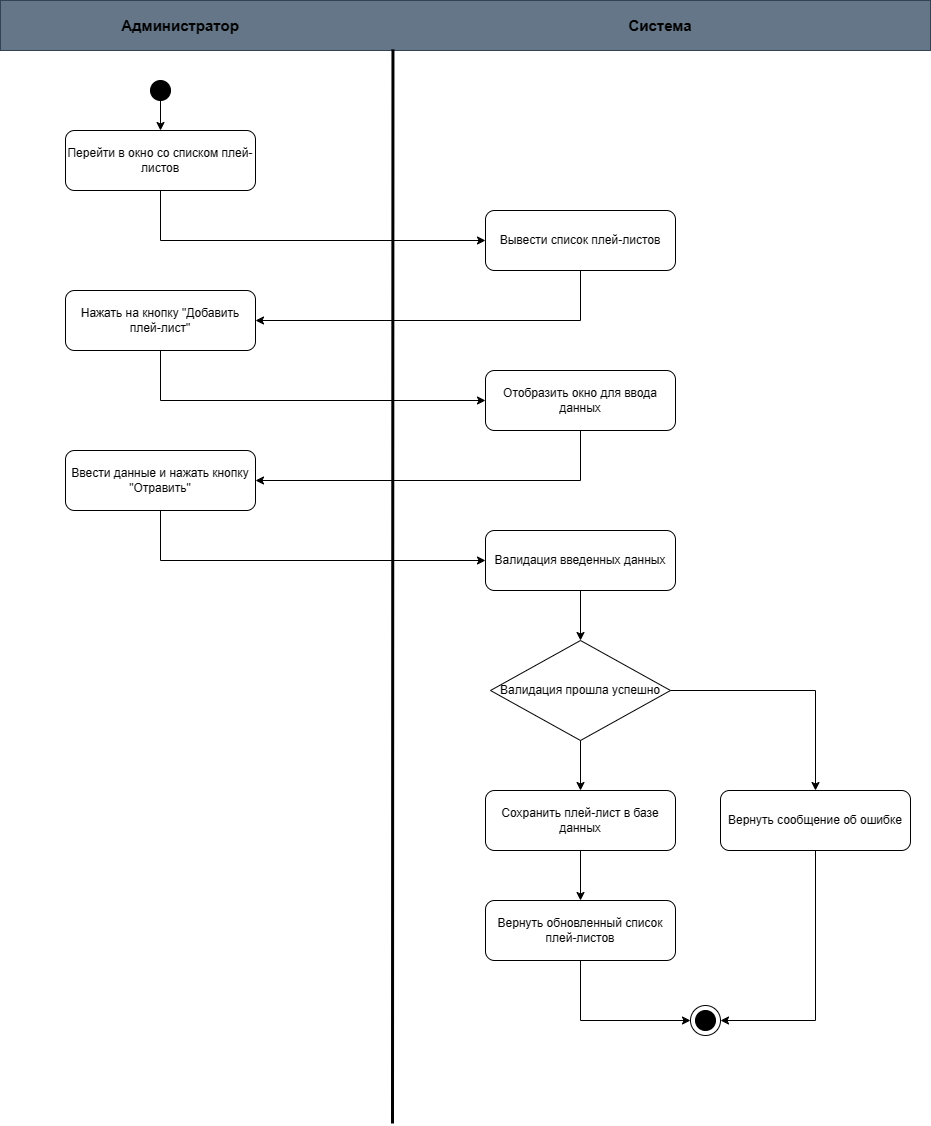

The diagram above was exported from draw.io. Its source (the exported page's mxGraphModel, read from the mxfile embedded in the PNG):
<mxGraphModel dx="867" dy="509" grid="1" gridSize="10" guides="1" tooltips="1" connect="1" arrows="1" fold="1" page="1" pageScale="1" pageWidth="1169" pageHeight="1654" math="0" shadow="0">
  <root>
    <mxCell id="0" />
    <mxCell id="1" parent="0" />
    <mxCell id="DrI5rFFMD1L6QZoHjHf9-17" value="" style="ellipse;whiteSpace=wrap;html=1;aspect=fixed;" parent="1" vertex="1">
      <mxGeometry x="870" y="1065" width="30" height="30" as="geometry" />
    </mxCell>
    <mxCell id="DrI5rFFMD1L6QZoHjHf9-1" value="" style="rounded=0;whiteSpace=wrap;html=1;fillColor=#647687;strokeColor=#314354;fontColor=#ffffff;" parent="1" vertex="1">
      <mxGeometry x="180" y="60" width="930" height="50" as="geometry" />
    </mxCell>
    <mxCell id="DrI5rFFMD1L6QZoHjHf9-2" value="&lt;b&gt;&lt;font style=&quot;font-size: 15px;&quot;&gt;Администратор&lt;/font&gt;&lt;/b&gt;" style="text;html=1;strokeColor=none;fillColor=none;align=center;verticalAlign=middle;whiteSpace=wrap;rounded=0;" parent="1" vertex="1">
      <mxGeometry x="300" y="70" width="120" height="30" as="geometry" />
    </mxCell>
    <mxCell id="DrI5rFFMD1L6QZoHjHf9-3" value="&lt;b&gt;&lt;font style=&quot;font-size: 15px;&quot;&gt;Система&lt;/font&gt;&lt;/b&gt;" style="text;html=1;strokeColor=none;fillColor=none;align=center;verticalAlign=middle;whiteSpace=wrap;rounded=0;" parent="1" vertex="1">
      <mxGeometry x="780" y="70" width="120" height="30" as="geometry" />
    </mxCell>
    <mxCell id="DrI5rFFMD1L6QZoHjHf9-4" value="" style="endArrow=none;html=1;rounded=0;entryX=0.422;entryY=0.977;entryDx=0;entryDy=0;strokeWidth=3;entryPerimeter=0;" parent="1" target="DrI5rFFMD1L6QZoHjHf9-1" edge="1">
      <mxGeometry width="50" height="50" relative="1" as="geometry">
        <mxPoint x="572" y="1183" as="sourcePoint" />
        <mxPoint x="565" y="440" as="targetPoint" />
      </mxGeometry>
    </mxCell>
    <mxCell id="DrI5rFFMD1L6QZoHjHf9-5" value="" style="ellipse;whiteSpace=wrap;html=1;aspect=fixed;fillColor=#000000;" parent="1" vertex="1">
      <mxGeometry x="330" y="140" width="20" height="20" as="geometry" />
    </mxCell>
    <mxCell id="DrI5rFFMD1L6QZoHjHf9-6" value="Перейти в окно со списком плей-листов" style="rounded=1;whiteSpace=wrap;html=1;" parent="1" vertex="1">
      <mxGeometry x="245" y="190" width="190" height="60" as="geometry" />
    </mxCell>
    <mxCell id="DrI5rFFMD1L6QZoHjHf9-7" value="Вывести список плей-листов" style="rounded=1;whiteSpace=wrap;html=1;" parent="1" vertex="1">
      <mxGeometry x="665" y="270" width="190" height="60" as="geometry" />
    </mxCell>
    <mxCell id="DrI5rFFMD1L6QZoHjHf9-8" value="Нажать на кнопку &quot;Добавить плей-лист&quot;" style="rounded=1;whiteSpace=wrap;html=1;" parent="1" vertex="1">
      <mxGeometry x="245" y="350" width="190" height="60" as="geometry" />
    </mxCell>
    <mxCell id="DrI5rFFMD1L6QZoHjHf9-9" value="Отобразить окно для ввода данных" style="rounded=1;whiteSpace=wrap;html=1;" parent="1" vertex="1">
      <mxGeometry x="665" y="430" width="190" height="60" as="geometry" />
    </mxCell>
    <mxCell id="DrI5rFFMD1L6QZoHjHf9-10" value="Ввести данные и нажать кнопку &quot;Отравить&quot;" style="rounded=1;whiteSpace=wrap;html=1;" parent="1" vertex="1">
      <mxGeometry x="245" y="510" width="190" height="60" as="geometry" />
    </mxCell>
    <mxCell id="DrI5rFFMD1L6QZoHjHf9-11" value="Валидация введенных данных" style="rounded=1;whiteSpace=wrap;html=1;" parent="1" vertex="1">
      <mxGeometry x="665" y="590" width="190" height="60" as="geometry" />
    </mxCell>
    <mxCell id="DrI5rFFMD1L6QZoHjHf9-12" value="Валидация прошла успешно" style="rhombus;whiteSpace=wrap;html=1;" parent="1" vertex="1">
      <mxGeometry x="670" y="700" width="180" height="100" as="geometry" />
    </mxCell>
    <mxCell id="DrI5rFFMD1L6QZoHjHf9-13" value="Сохранить плей-лист в базе данных" style="rounded=1;whiteSpace=wrap;html=1;" parent="1" vertex="1">
      <mxGeometry x="665" y="850" width="190" height="60" as="geometry" />
    </mxCell>
    <mxCell id="DrI5rFFMD1L6QZoHjHf9-14" value="Вернуть сообщение об ошибке" style="rounded=1;whiteSpace=wrap;html=1;" parent="1" vertex="1">
      <mxGeometry x="900" y="850" width="190" height="60" as="geometry" />
    </mxCell>
    <mxCell id="DrI5rFFMD1L6QZoHjHf9-15" value="Вернуть обновленный список плей-листов" style="rounded=1;whiteSpace=wrap;html=1;" parent="1" vertex="1">
      <mxGeometry x="665" y="960" width="190" height="60" as="geometry" />
    </mxCell>
    <mxCell id="DrI5rFFMD1L6QZoHjHf9-16" value="" style="ellipse;whiteSpace=wrap;html=1;aspect=fixed;fillColor=#000000;" parent="1" vertex="1">
      <mxGeometry x="875" y="1070" width="20" height="20" as="geometry" />
    </mxCell>
    <mxCell id="DrI5rFFMD1L6QZoHjHf9-18" value="" style="endArrow=classic;html=1;rounded=0;exitX=0.5;exitY=1;exitDx=0;exitDy=0;entryX=0.5;entryY=0;entryDx=0;entryDy=0;" parent="1" source="DrI5rFFMD1L6QZoHjHf9-5" target="DrI5rFFMD1L6QZoHjHf9-6" edge="1">
      <mxGeometry width="50" height="50" relative="1" as="geometry">
        <mxPoint x="480" y="320" as="sourcePoint" />
        <mxPoint x="530" y="270" as="targetPoint" />
      </mxGeometry>
    </mxCell>
    <mxCell id="DrI5rFFMD1L6QZoHjHf9-19" value="" style="endArrow=classic;html=1;rounded=0;exitX=0.5;exitY=1;exitDx=0;exitDy=0;entryX=0;entryY=0.5;entryDx=0;entryDy=0;" parent="1" source="DrI5rFFMD1L6QZoHjHf9-6" target="DrI5rFFMD1L6QZoHjHf9-7" edge="1">
      <mxGeometry width="50" height="50" relative="1" as="geometry">
        <mxPoint x="600" y="390" as="sourcePoint" />
        <mxPoint x="650" y="340" as="targetPoint" />
        <Array as="points">
          <mxPoint x="340" y="300" />
        </Array>
      </mxGeometry>
    </mxCell>
    <mxCell id="DrI5rFFMD1L6QZoHjHf9-20" value="" style="endArrow=classic;html=1;rounded=0;exitX=0.5;exitY=1;exitDx=0;exitDy=0;entryX=1;entryY=0.5;entryDx=0;entryDy=0;" parent="1" source="DrI5rFFMD1L6QZoHjHf9-7" target="DrI5rFFMD1L6QZoHjHf9-8" edge="1">
      <mxGeometry width="50" height="50" relative="1" as="geometry">
        <mxPoint x="600" y="460" as="sourcePoint" />
        <mxPoint x="650" y="410" as="targetPoint" />
        <Array as="points">
          <mxPoint x="760" y="380" />
        </Array>
      </mxGeometry>
    </mxCell>
    <mxCell id="DrI5rFFMD1L6QZoHjHf9-21" value="" style="endArrow=classic;html=1;rounded=0;exitX=0.5;exitY=1;exitDx=0;exitDy=0;entryX=0;entryY=0.5;entryDx=0;entryDy=0;" parent="1" source="DrI5rFFMD1L6QZoHjHf9-8" target="DrI5rFFMD1L6QZoHjHf9-9" edge="1">
      <mxGeometry width="50" height="50" relative="1" as="geometry">
        <mxPoint x="530" y="590" as="sourcePoint" />
        <mxPoint x="580" y="540" as="targetPoint" />
        <Array as="points">
          <mxPoint x="340" y="460" />
        </Array>
      </mxGeometry>
    </mxCell>
    <mxCell id="DrI5rFFMD1L6QZoHjHf9-22" value="" style="endArrow=classic;html=1;rounded=0;exitX=0.5;exitY=1;exitDx=0;exitDy=0;entryX=1;entryY=0.5;entryDx=0;entryDy=0;" parent="1" source="DrI5rFFMD1L6QZoHjHf9-9" target="DrI5rFFMD1L6QZoHjHf9-10" edge="1">
      <mxGeometry width="50" height="50" relative="1" as="geometry">
        <mxPoint x="530" y="600" as="sourcePoint" />
        <mxPoint x="580" y="550" as="targetPoint" />
        <Array as="points">
          <mxPoint x="760" y="540" />
        </Array>
      </mxGeometry>
    </mxCell>
    <mxCell id="DrI5rFFMD1L6QZoHjHf9-23" value="" style="endArrow=classic;html=1;rounded=0;exitX=0.5;exitY=1;exitDx=0;exitDy=0;entryX=0;entryY=0.5;entryDx=0;entryDy=0;" parent="1" source="DrI5rFFMD1L6QZoHjHf9-10" target="DrI5rFFMD1L6QZoHjHf9-11" edge="1">
      <mxGeometry width="50" height="50" relative="1" as="geometry">
        <mxPoint x="640" y="590" as="sourcePoint" />
        <mxPoint x="690" y="540" as="targetPoint" />
        <Array as="points">
          <mxPoint x="340" y="620" />
        </Array>
      </mxGeometry>
    </mxCell>
    <mxCell id="DrI5rFFMD1L6QZoHjHf9-24" value="" style="endArrow=classic;html=1;rounded=0;exitX=0.5;exitY=1;exitDx=0;exitDy=0;entryX=0.5;entryY=0;entryDx=0;entryDy=0;" parent="1" source="DrI5rFFMD1L6QZoHjHf9-11" target="DrI5rFFMD1L6QZoHjHf9-12" edge="1">
      <mxGeometry width="50" height="50" relative="1" as="geometry">
        <mxPoint x="640" y="590" as="sourcePoint" />
        <mxPoint x="690" y="540" as="targetPoint" />
      </mxGeometry>
    </mxCell>
    <mxCell id="DrI5rFFMD1L6QZoHjHf9-25" value="" style="endArrow=classic;html=1;rounded=0;exitX=0.5;exitY=1;exitDx=0;exitDy=0;entryX=0.5;entryY=0;entryDx=0;entryDy=0;" parent="1" source="DrI5rFFMD1L6QZoHjHf9-12" target="DrI5rFFMD1L6QZoHjHf9-13" edge="1">
      <mxGeometry width="50" height="50" relative="1" as="geometry">
        <mxPoint x="640" y="790" as="sourcePoint" />
        <mxPoint x="690" y="740" as="targetPoint" />
      </mxGeometry>
    </mxCell>
    <mxCell id="DrI5rFFMD1L6QZoHjHf9-26" value="" style="endArrow=classic;html=1;rounded=0;exitX=0.5;exitY=1;exitDx=0;exitDy=0;entryX=0.5;entryY=0;entryDx=0;entryDy=0;" parent="1" source="DrI5rFFMD1L6QZoHjHf9-13" target="DrI5rFFMD1L6QZoHjHf9-15" edge="1">
      <mxGeometry width="50" height="50" relative="1" as="geometry">
        <mxPoint x="640" y="990" as="sourcePoint" />
        <mxPoint x="690" y="940" as="targetPoint" />
      </mxGeometry>
    </mxCell>
    <mxCell id="DrI5rFFMD1L6QZoHjHf9-27" value="" style="endArrow=classic;html=1;rounded=0;exitX=1;exitY=0.5;exitDx=0;exitDy=0;entryX=0.5;entryY=0;entryDx=0;entryDy=0;" parent="1" source="DrI5rFFMD1L6QZoHjHf9-12" target="DrI5rFFMD1L6QZoHjHf9-14" edge="1">
      <mxGeometry width="50" height="50" relative="1" as="geometry">
        <mxPoint x="640" y="990" as="sourcePoint" />
        <mxPoint x="690" y="940" as="targetPoint" />
        <Array as="points">
          <mxPoint x="995" y="750" />
        </Array>
      </mxGeometry>
    </mxCell>
    <mxCell id="DrI5rFFMD1L6QZoHjHf9-29" value="" style="endArrow=classic;html=1;rounded=0;exitX=0.5;exitY=1;exitDx=0;exitDy=0;entryX=0;entryY=0.5;entryDx=0;entryDy=0;" parent="1" source="DrI5rFFMD1L6QZoHjHf9-15" target="DrI5rFFMD1L6QZoHjHf9-17" edge="1">
      <mxGeometry width="50" height="50" relative="1" as="geometry">
        <mxPoint x="610" y="1010" as="sourcePoint" />
        <mxPoint x="660" y="960" as="targetPoint" />
        <Array as="points">
          <mxPoint x="760" y="1080" />
        </Array>
      </mxGeometry>
    </mxCell>
    <mxCell id="DrI5rFFMD1L6QZoHjHf9-30" value="" style="endArrow=classic;html=1;rounded=0;exitX=0.5;exitY=1;exitDx=0;exitDy=0;entryX=1;entryY=0.5;entryDx=0;entryDy=0;" parent="1" source="DrI5rFFMD1L6QZoHjHf9-14" target="DrI5rFFMD1L6QZoHjHf9-17" edge="1">
      <mxGeometry width="50" height="50" relative="1" as="geometry">
        <mxPoint x="610" y="1010" as="sourcePoint" />
        <mxPoint x="660" y="960" as="targetPoint" />
        <Array as="points">
          <mxPoint x="995" y="1080" />
        </Array>
      </mxGeometry>
    </mxCell>
  </root>
</mxGraphModel>